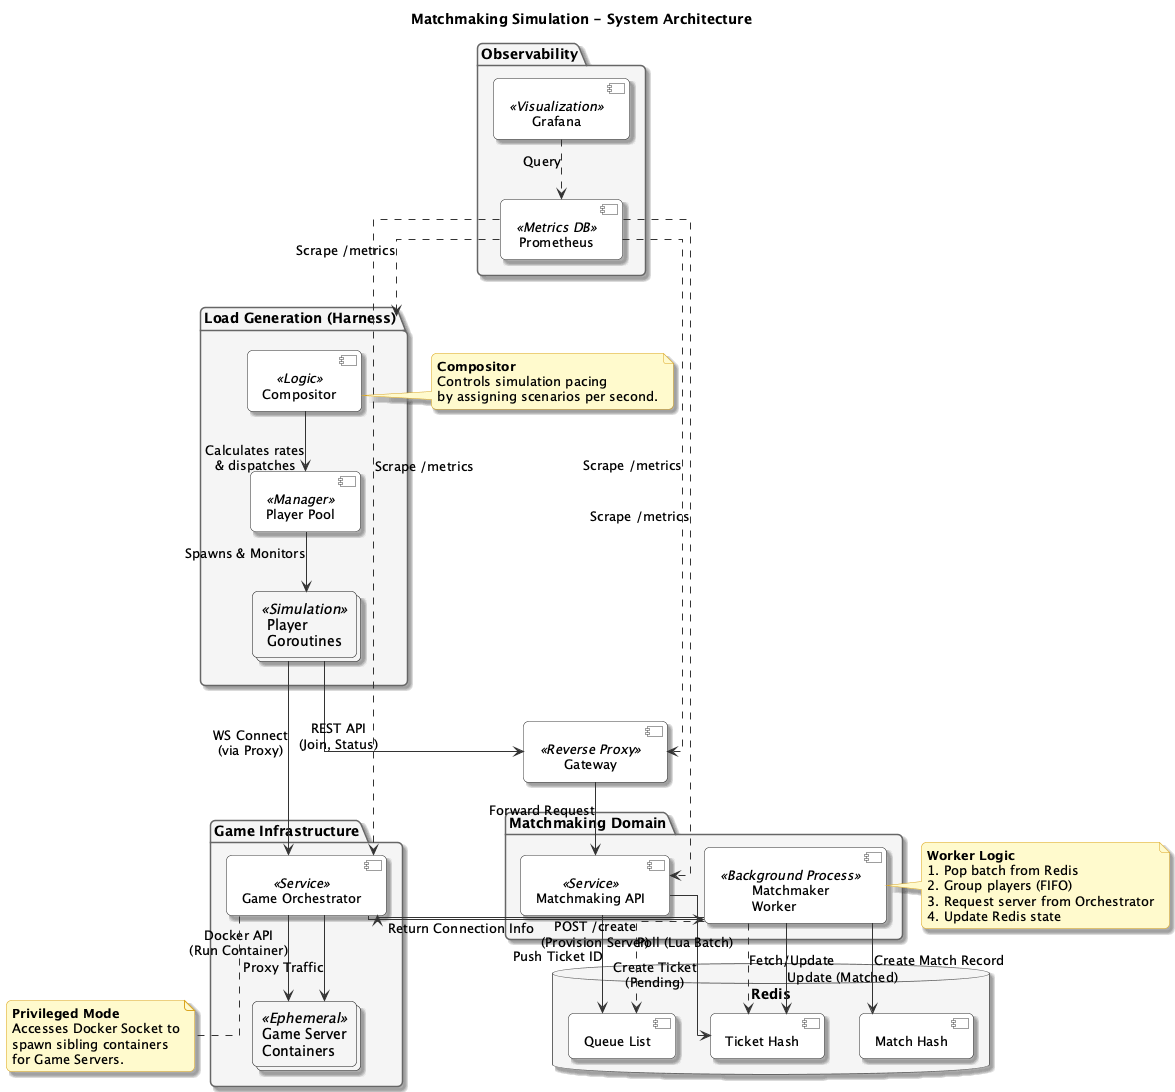

The diagram above was rendered by PlantUML. Its source (embedded in the PNG):
@startuml
skinparam defaultFontName "Segoe UI"
skinparam roundcorner 10
skinparam shadowing true
skinparam linetype ortho

skinparam component {
  BackgroundColor #FDFDFD
  BorderColor #333333
  ArrowColor #333333
  FontSize 13
}

skinparam database {
  BackgroundColor #FDFDFD
  BorderColor #333333
}

skinparam package {
  BackgroundColor #F5F5F5
  BorderColor #666666
}

skinparam note {
  BackgroundColor #FFFACD
  BorderColor #DAA520
}

title Matchmaking Simulation - System Architecture

package "Load Generation (Harness)" {
    component "Compositor" as Compositor <<Logic>>
    component "Player Pool" as Pool <<Manager>>
    collections "Player\nGoroutines" as Players <<Simulation>>

    Compositor --> Pool : "Calculates rates\n& dispatches"
    Pool --> Players : "Spawns & Monitors"
}

component "Gateway" as Gateway <<Reverse Proxy>> {
}

package "Matchmaking Domain" {
    component "Matchmaking API" as MatchAPI <<Service>>
    component "Matchmaker\nWorker" as MatchWorker <<Background Process>>
}

package "Game Infrastructure" {
    component "Game Orchestrator" as Orchestrator <<Service>>
    collections "Game Server\nContainers" as GameServers <<Ephemeral>>
}

database "Redis" as Redis {
    [Queue List] as R_Queue
    [Ticket Hash] as R_Ticket
    [Match Hash] as R_Match
}

package "Observability" {
    component "Prometheus" as Prometheus <<Metrics DB>>
    component "Grafana" as Grafana <<Visualization>>
}

' Traffic Flows
Players -down-> Gateway : "REST API\n(Join, Status)"
Gateway -down-> MatchAPI : "Forward Request"

' Matchmaking Flows
MatchAPI -right-> R_Ticket : "Create Ticket\n(Pending)"
MatchAPI -right-> R_Queue : "Push Ticket ID"

MatchWorker ..> R_Queue : "Poll (Lua Batch)"
MatchWorker ..> R_Ticket : "Fetch/Update"
MatchWorker -down-> Orchestrator : "POST /create\n(Provision Server)"

' Orchestration Flows
Orchestrator --> GameServers : "Docker API\n(Run Container)"
Orchestrator -right-> MatchWorker : "Return Connection Info"

MatchWorker --> R_Match : "Create Match Record"
MatchWorker --> R_Ticket : "Update (Matched)"

' Game Play Flows
Players -down-> Orchestrator : "WS Connect\n(via Proxy)"
Orchestrator -down-> GameServers : "Proxy Traffic"

' Monitoring Flows
Prometheus ..> Gateway : "Scrape /metrics"
Prometheus ..> MatchAPI : "Scrape /metrics"
Prometheus ..> Orchestrator : "Scrape /metrics"
Prometheus ..> "Load Generation (Harness)" : "Scrape /metrics" 
Grafana ..> Prometheus : "Query"

note left of Compositor
  <b>Compositor</b>
  Controls simulation pacing
  by assigning scenarios per second.
end note

note right of MatchWorker
  <b>Worker Logic</b>
  1. Pop batch from Redis
  2. Group players (FIFO)
  3. Request server from Orchestrator
  4. Update Redis state
end note

note bottom of Orchestrator
  <b>Privileged Mode</b>
  Accesses Docker Socket to
  spawn sibling containers
  for Game Servers.
end note

@enduml